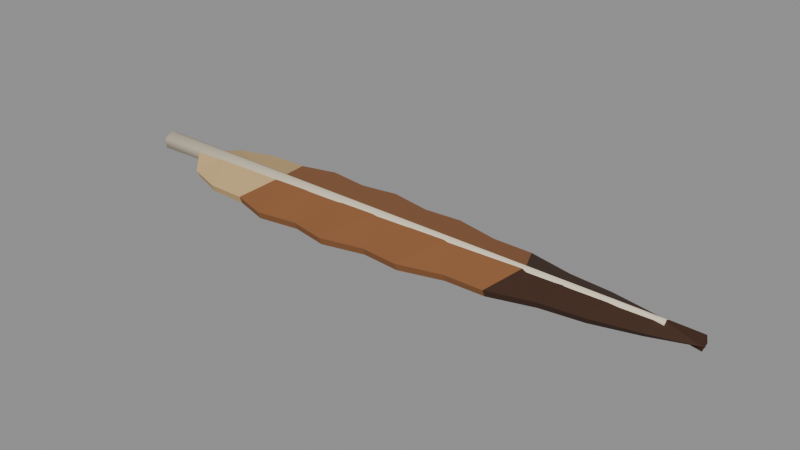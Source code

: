 # Source: v2_harpy_feather.blend  (saved by Blender 5.2.45; exported with 4.5.12 LTS)
import bpy
from mathutils import Matrix  # noqa: F401  (used for matrix-valued properties, if any)

bpy.ops.wm.read_factory_settings(use_empty=True)
scene = bpy.context.scene
scene.name = 'Scene'

# ---- materials (node trees are filled in below, after node groups)
mat_featherroot = bpy.data.materials.new('FeatherRoot')
mat_feathervane = bpy.data.materials.new('FeatherVane')
mat_feathertip = bpy.data.materials.new('FeatherTip')
mat_featherquill = bpy.data.materials.new('FeatherQuill')

# ---- material node trees
mat_featherroot.use_nodes = True; mat_featherroot.node_tree.nodes.clear()
_N = mat_featherroot.node_tree.nodes; _L = mat_featherroot.node_tree.links
n0 = _N.new('ShaderNodeBsdfPrincipled'); n0.name = 'Principled BSDF'; n0.location = (-200, 100)
n0.inputs[0].default_value = (0.5924, 0.3993, 0.1835, 1.0)
n0.inputs[2].default_value = 0.85
n0.inputs[10].default_value = 0.005
n1 = _N.new('ShaderNodeOutputMaterial'); n1.name = 'Material Output'; n1.location = (200, 100)
_L.new(n0.outputs[0], n1.inputs[0])
n1.is_active_output = True
mat_feathervane.use_nodes = True; mat_feathervane.node_tree.nodes.clear()
_N = mat_feathervane.node_tree.nodes; _L = mat_feathervane.node_tree.links
n0 = _N.new('ShaderNodeBsdfPrincipled'); n0.name = 'Principled BSDF'; n0.location = (-200, 100)
n0.inputs[0].default_value = (0.259, 0.1011, 0.03288, 1.0)
n0.inputs[2].default_value = 0.85
n0.inputs[10].default_value = 0.005
n1 = _N.new('ShaderNodeOutputMaterial'); n1.name = 'Material Output'; n1.location = (200, 100)
_L.new(n0.outputs[0], n1.inputs[0])
n1.is_active_output = True
mat_feathertip.use_nodes = True; mat_feathertip.node_tree.nodes.clear()
_N = mat_feathertip.node_tree.nodes; _L = mat_feathertip.node_tree.links
n0 = _N.new('ShaderNodeBsdfPrincipled'); n0.name = 'Principled BSDF'; n0.location = (-200, 100)
n0.inputs[0].default_value = (0.04299, 0.01518, 0.00456, 1.0)
n0.inputs[2].default_value = 0.85
n0.inputs[10].default_value = 0.005
n1 = _N.new('ShaderNodeOutputMaterial'); n1.name = 'Material Output'; n1.location = (200, 100)
_L.new(n0.outputs[0], n1.inputs[0])
n1.is_active_output = True
mat_featherquill.use_nodes = True; mat_featherquill.node_tree.nodes.clear()
_N = mat_featherquill.node_tree.nodes; _L = mat_featherquill.node_tree.links
n0 = _N.new('ShaderNodeBsdfPrincipled'); n0.name = 'Principled BSDF'; n0.location = (-200, 100)
n0.inputs[0].default_value = (0.82, 0.7227, 0.5356, 1.0)
n0.inputs[2].default_value = 0.85
n0.inputs[10].default_value = 0.005
n1 = _N.new('ShaderNodeOutputMaterial'); n1.name = 'Material Output'; n1.location = (200, 100)
_L.new(n0.outputs[0], n1.inputs[0])
n1.is_active_output = True

# ---- meshes
me_harpyfeathervane = bpy.data.meshes.new('HarpyFeatherVane')
me_harpyfeathervane.from_pydata([(-0.431, 0.00255, 0.00533), (-0.431, -0.00319, 0.004987), (-0.4311, -0.0003645, 0.01788), (-0.4009, 0.06005, -0.004345), (-0.3921, -0.04437, -0.001807), (-0.3691, -0.0002432, 0.01797), (-0.3517, 0.08263, -0.00814), (-0.3392, -0.06033, -0.004376), (-0.3072, -0.0001622, 0.018), (-0.291, 0.08397, -0.008356), (-0.2783, -0.06123, -0.004504), (-0.2458, -0.0001436, 0.018), (-0.2405, 0.1038, -0.01174), (-0.2248, -0.07545, -0.006927), (-0.1843, -0.0001334, 0.018), (-0.1731, 0.09299, -0.009896), (-0.159, -0.06768, -0.005594), (-0.1229, -0.0001309, 0.018), (-0.1186, 0.1055, -0.01205), (-0.1026, -0.07672, -0.007142), (-0.06139, -0.0001318, 0.018), (-0.04755, 0.08831, -0.0091), (-0.03422, -0.06433, -0.00503), (1.233e-05, -0.0001382, 0.018), (0.01068, 0.09408, -0.01009), (0.02489, -0.06851, -0.005756), (0.06151, -0.0001474, 0.018), (0.08339, 0.07383, -0.006641), (0.09446, -0.05399, -0.003296), (0.1229, -0.0001646, 0.018), (0.1453, 0.07294, -0.006505), (0.1563, -0.05342, -0.003231), (0.1844, -0.0001871, 0.018), (0.2185, 0.05209, -0.002984), (0.2261, -0.03852, -0.000766), (0.2459, -0.0002271, 0.01799), (0.2843, 0.04434, -0.001745), (0.2907, -0.03313, 5.227e-06), (0.3074, -0.0002799, 0.01799), (0.3558, 0.0275, 0.0007465), (0.3594, -0.02135, 0.001439), (0.3693, -0.0003274, 0.01794), (0.4307, 0.004692, 0.00367), (0.4306, -0.005119, 0.003071), (0.4311, -0.0003727, 0.01788), (-0.429, -0.00255, -0.00533), (-0.429, 0.00319, -0.004987), (-0.4289, 0.0003645, 0.006122), (-0.3999, 0.05577, -0.01551), (-0.391, -0.03902, -0.01249), (-0.3681, 0.0002432, 0.006027), (-0.3515, 0.07894, -0.01956), (-0.339, -0.056, -0.01557), (-0.3071, 0.0001622, 0.006003), (-0.2909, 0.08046, -0.01983), (-0.2782, -0.05715, -0.01579), (-0.2456, 0.0001436, 0.006002), (-0.2404, 0.1004, -0.02326), (-0.2247, -0.07155, -0.01827), (-0.1843, 0.0001334, 0.006001), (-0.1731, 0.08958, -0.0214), (-0.159, -0.06377, -0.01694), (-0.1228, 0.0001309, 0.006001), (-0.1185, 0.1022, -0.02356), (-0.1025, -0.07283, -0.0185), (-0.06147, 0.0001318, 0.006002), (-0.04766, 0.0848, -0.02058), (-0.03433, -0.06031, -0.01634), (-1.233e-05, 0.0001382, 0.006002), (0.01065, 0.09052, -0.02155), (0.02486, -0.0644, -0.01703), (0.06135, 0.0001474, 0.006002), (0.0832, 0.07003, -0.01802), (0.09428, -0.0496, -0.01446), (0.1228, 0.0001646, 0.006003), (0.1452, 0.06894, -0.01782), (0.1561, -0.04874, -0.01428), (0.1842, 0.0001871, 0.006004), (0.2181, 0.04759, -0.0141), (0.2258, -0.03324, -0.01154), (0.2456, 0.0002271, 0.006006), (0.284, 0.03918, -0.01257), (0.2905, -0.02701, -0.01031), (0.3069, 0.0002799, 0.006011), (0.355, 0.02052, -0.008979), (0.3587, -0.01323, -0.007367), (0.3678, 0.0003274, 0.006058), (0.4293, -0.004692, -0.00367), (0.4294, 0.005119, -0.003071), (0.4289, 0.0003727, 0.006123), (-0.5001, 3.284e-08, 0.022), (0.38, -3.349e-08, 0.018), (-0.5001, 0.01386, 0.014), (0.38, 0.005196, 0.015), (-0.4999, 0.01386, -0.002), (0.38, 0.005196, 0.009), (-0.4999, 3.378e-08, -0.01), (0.38, -3.313e-08, 0.006), (-0.4999, -0.01386, -0.002), (0.38, -0.005196, 0.009), (-0.5001, -0.01386, 0.014), (0.38, -0.005196, 0.015)], [], [(0, 2, 5, 3), (2, 1, 4, 5), (3, 5, 8, 6), (5, 4, 7, 8), (6, 8, 11, 9), (8, 7, 10, 11), (9, 11, 14, 12), (11, 10, 13, 14), (12, 14, 17, 15), (14, 13, 16, 17), (15, 17, 20, 18), (17, 16, 19, 20), (18, 20, 23, 21), (20, 19, 22, 23), (21, 23, 26, 24), (23, 22, 25, 26), (24, 26, 29, 27), (26, 25, 28, 29), (27, 29, 32, 30), (29, 28, 31, 32), (30, 32, 35, 33), (32, 31, 34, 35), (33, 35, 38, 36), (35, 34, 37, 38), (36, 38, 41, 39), (38, 37, 40, 41), (39, 41, 44, 42), (41, 40, 43, 44), (45, 48, 50, 47), (47, 50, 49, 46), (48, 51, 53, 50), (50, 53, 52, 49), (51, 54, 56, 53), (53, 56, 55, 52), (54, 57, 59, 56), (56, 59, 58, 55), (57, 60, 62, 59), (59, 62, 61, 58), (60, 63, 65, 62), (62, 65, 64, 61), (63, 66, 68, 65), (65, 68, 67, 64), (66, 69, 71, 68), (68, 71, 70, 67), (69, 72, 74, 71), (71, 74, 73, 70), (72, 75, 77, 74), (74, 77, 76, 73), (75, 78, 80, 77), (77, 80, 79, 76), (78, 81, 83, 80), (80, 83, 82, 79), (81, 84, 86, 83), (83, 86, 85, 82), (84, 87, 89, 86), (86, 89, 88, 85), (0, 3, 48, 45), (2, 0, 45, 47), (1, 2, 47, 46), (4, 1, 46, 49), (3, 6, 51, 48), (7, 4, 49, 52), (6, 9, 54, 51), (10, 7, 52, 55), (9, 12, 57, 54), (13, 10, 55, 58), (12, 15, 60, 57), (16, 13, 58, 61), (15, 18, 63, 60), (19, 16, 61, 64), (18, 21, 66, 63), (22, 19, 64, 67), (21, 24, 69, 66), (25, 22, 67, 70), (24, 27, 72, 69), (28, 25, 70, 73), (27, 30, 75, 72), (31, 28, 73, 76), (30, 33, 78, 75), (34, 31, 76, 79), (33, 36, 81, 78), (37, 34, 79, 82), (36, 39, 84, 81), (40, 37, 82, 85), (39, 42, 87, 84), (42, 44, 89, 87), (43, 40, 85, 88), (44, 43, 88, 89), (90, 91, 93, 92), (92, 93, 95, 94), (94, 95, 97, 96), (96, 97, 99, 98), (93, 91, 101, 99, 97, 95), (98, 99, 101, 100), (100, 101, 91, 90), (90, 92, 94, 96, 98, 100)])
me_harpyfeathervane.polygons.foreach_set('use_smooth', [0, 0, 0, 0, 0, 0, 0, 0, 0, 0, 0, 0, 0, 0, 0, 0, 0, 0, 0, 0, 0, 0, 0, 0, 0, 0, 0, 0, 0, 0, 0, 0, 0, 0, 0, 0, 0, 0, 0, 0, 0, 0, 0, 0, 0, 0, 0, 0, 0, 0, 0, 0, 0, 0, 0, 0, 0, 0, 0, 0, 0, 0, 0, 0, 0, 0, 0, 0, 0, 0, 0, 0, 0, 0, 0, 0, 0, 0, 0, 0, 0, 0, 0, 0, 0, 0, 0, 0, 1, 1, 1, 1, 1, 1, 1, 1])
me_harpyfeathervane.polygons.foreach_set('material_index', [0, 0, 0, 0, 0, 0, 1, 1, 1, 1, 1, 1, 1, 1, 1, 1, 1, 1, 1, 1, 2, 2, 2, 2, 2, 2, 2, 2, 0, 0, 0, 0, 0, 0, 1, 1, 1, 1, 1, 1, 1, 1, 1, 1, 1, 1, 1, 1, 2, 2, 2, 2, 2, 2, 2, 2, 0, 0, 0, 0, 0, 0, 0, 0, 1, 1, 1, 1, 1, 1, 1, 1, 1, 1, 1, 1, 1, 1, 2, 2, 2, 2, 2, 2, 2, 2, 2, 2, 3, 3, 3, 3, 3, 3, 3, 3])
_uv = me_harpyfeathervane.uv_layers.new(name='UVMap')
_uv.uv.foreach_set('vector', [0.0, 0.0, 0.0, 0.0, 0.0, 0.0, 0.0, 0.0, 0.0, 0.0, 0.0, 0.0, 0.0, 0.0, 0.0, 0.0, 0.0, 0.0, 0.0, 0.0, 0.0, 0.0, 0.0, 0.0, 0.0, 0.0, 0.0, 0.0, 0.0, 0.0, 0.0, 0.0, 0.0, 0.0, 0.0, 0.0, 0.0, 0.0, 0.0, 0.0, 0.0, 0.0, 0.0, 0.0, 0.0, 0.0, 0.0, 0.0, 0.0, 0.0, 0.0, 0.0, 0.0, 0.0, 0.0, 0.0, 0.0, 0.0, 0.0, 0.0, 0.0, 0.0, 0.0, 0.0, 0.0, 0.0, 0.0, 0.0, 0.0, 0.0, 0.0, 0.0, 0.0, 0.0, 0.0, 0.0, 0.0, 0.0, 0.0, 0.0, 0.0, 0.0, 0.0, 0.0, 0.0, 0.0, 0.0, 0.0, 0.0, 0.0, 0.0, 0.0, 0.0, 0.0, 0.0, 0.0, 0.0, 0.0, 0.0, 0.0, 0.0, 0.0, 0.0, 0.0, 0.0, 0.0, 0.0, 0.0, 0.0, 0.0, 0.0, 0.0, 0.0, 0.0, 0.0, 0.0, 0.0, 0.0, 0.0, 0.0, 0.0, 0.0, 0.0, 0.0, 0.0, 0.0, 0.0, 0.0, 0.0, 0.0, 0.0, 0.0, 0.0, 0.0, 0.0, 0.0, 0.0, 0.0, 0.0, 0.0, 0.0, 0.0, 0.0, 0.0, 0.0, 0.0, 0.0, 0.0, 0.0, 0.0, 0.0, 0.0, 0.0, 0.0, 0.0, 0.0, 0.0, 0.0, 0.0, 0.0, 0.0, 0.0, 0.0, 0.0, 0.0, 0.0, 0.0, 0.0, 0.0, 0.0, 0.0, 0.0, 0.0, 0.0, 0.0, 0.0, 0.0, 0.0, 0.0, 0.0, 0.0, 0.0, 0.0, 0.0, 0.0, 0.0, 0.0, 0.0, 0.0, 0.0, 0.0, 0.0, 0.0, 0.0, 0.0, 0.0, 0.0, 0.0, 0.0, 0.0, 0.0, 0.0, 0.0, 0.0, 0.0, 0.0, 0.0, 0.0, 0.0, 0.0, 0.0, 0.0, 0.0, 0.0, 0.0, 0.0, 0.0, 0.0, 0.0, 0.0, 0.0, 0.0, 0.0, 0.0, 0.0, 0.0, 0.0, 0.0, 0.0, 0.0, 0.0, 0.0, 0.0, 0.0, 0.0, 0.0, 0.0, 0.0, 0.0, 0.0, 0.0, 0.0, 0.0, 0.0, 0.0, 0.0, 0.0, 0.0, 0.0, 0.0, 0.0, 0.0, 0.0, 0.0, 0.0, 0.0, 0.0, 0.0, 0.0, 0.0, 0.0, 0.0, 0.0, 0.0, 0.0, 0.0, 0.0, 0.0, 0.0, 0.0, 0.0, 0.0, 0.0, 0.0, 0.0, 0.0, 0.0, 0.0, 0.0, 0.0, 0.0, 0.0, 0.0, 0.0, 0.0, 0.0, 0.0, 0.0, 0.0, 0.0, 0.0, 0.0, 0.0, 0.0, 0.0, 0.0, 0.0, 0.0, 0.0, 0.0, 0.0, 0.0, 0.0, 0.0, 0.0, 0.0, 0.0, 0.0, 0.0, 0.0, 0.0, 0.0, 0.0, 0.0, 0.0, 0.0, 0.0, 0.0, 0.0, 0.0, 0.0, 0.0, 0.0, 0.0, 0.0, 0.0, 0.0, 0.0, 0.0, 0.0, 0.0, 0.0, 0.0, 0.0, 0.0, 0.0, 0.0, 0.0, 0.0, 0.0, 0.0, 0.0, 0.0, 0.0, 0.0, 0.0, 0.0, 0.0, 0.0, 0.0, 0.0, 0.0, 0.0, 0.0, 0.0, 0.0, 0.0, 0.0, 0.0, 0.0, 0.0, 0.0, 0.0, 0.0, 0.0, 0.0, 0.0, 0.0, 0.0, 0.0, 0.0, 0.0, 0.0, 0.0, 0.0, 0.0, 0.0, 0.0, 0.0, 0.0, 0.0, 0.0, 0.0, 0.0, 0.0, 0.0, 0.0, 0.0, 0.0, 0.0, 0.0, 0.0, 0.0, 0.0, 0.0, 0.0, 0.0, 0.0, 0.0, 0.0, 0.0, 0.0, 0.0, 0.0, 0.0, 0.0, 0.0, 0.0, 0.0, 0.0, 0.0, 0.0, 0.0, 0.0, 0.0, 0.0, 0.0, 0.0, 0.0, 0.0, 0.0, 0.0, 0.0, 0.0, 0.0, 0.0, 0.0, 0.0, 0.0, 0.0, 0.0, 0.0, 0.0, 0.0, 0.0, 0.0, 0.0, 0.0, 0.0, 0.0, 0.0, 0.0, 0.0, 0.0, 0.0, 0.0, 0.0, 0.0, 0.0, 0.0, 0.0, 0.0, 0.0, 0.0, 0.0, 0.0, 0.0, 0.0, 0.0, 0.0, 0.0, 0.0, 0.0, 0.0, 0.0, 0.0, 0.0, 0.0, 0.0, 0.0, 0.0, 0.0, 0.0, 0.0, 0.0, 0.0, 0.0, 0.0, 0.0, 0.0, 0.0, 0.0, 0.0, 0.0, 0.0, 0.0, 0.0, 0.0, 0.0, 0.0, 0.0, 0.0, 0.0, 0.0, 0.0, 0.0, 0.0, 0.0, 0.0, 0.0, 0.0, 0.0, 0.0, 0.0, 0.0, 0.0, 0.0, 0.0, 0.0, 0.0, 0.0, 0.0, 0.0, 0.0, 0.0, 0.0, 0.0, 0.0, 0.0, 0.0, 0.0, 0.0, 0.0, 0.0, 0.0, 0.0, 0.0, 0.0, 0.0, 0.0, 0.0, 0.0, 0.0, 0.0, 0.0, 0.0, 0.0, 0.0, 0.0, 0.0, 0.0, 0.0, 0.0, 0.0, 0.0, 0.0, 0.0, 0.0, 0.0, 0.0, 0.0, 0.0, 0.0, 0.0, 0.0, 0.0, 0.0, 0.0, 0.0, 0.0, 0.0, 0.0, 0.0, 0.0, 0.0, 0.0, 0.0, 0.0, 0.0, 0.0, 0.0, 0.0, 0.0, 0.0, 0.0, 0.0, 0.0, 0.0, 0.0, 0.0, 0.0, 0.0, 0.0, 0.0, 0.0, 0.0, 0.0, 0.0, 0.0, 0.0, 0.0, 0.0, 0.0, 0.0, 0.0, 0.0, 0.0, 0.0, 0.0, 0.0, 0.0, 0.0, 0.0, 0.0, 0.0, 0.0, 0.0, 0.0, 0.0, 0.0, 0.0, 0.0, 0.0, 0.0, 0.0, 0.0, 0.0, 0.0, 0.0, 0.0, 0.0, 0.0, 0.0, 0.0, 0.0, 0.0, 0.0, 0.0, 0.0, 0.0, 0.0, 0.0, 0.0, 0.0, 0.0, 0.0, 0.0, 0.0, 0.0, 0.0, 0.0, 0.0, 0.0, 0.0, 0.0, 0.0, 0.0, 0.0, 0.0, 0.0, 0.0, 0.0, 0.0, 0.0, 0.0, 0.0, 0.0, 0.0, 0.0, 0.0, 0.0, 0.0, 0.0, 0.0, 0.0, 0.0, 0.0, 0.0, 0.0, 0.0, 0.0, 0.0, 0.0, 0.0, 0.0, 0.0, 0.0, 0.0, 0.0, 0.0, 0.0, 0.0, 0.0, 0.0, 0.0, 0.0, 0.0, 0.0, 0.0, 0.0, 0.0, 0.0, 0.0, 0.0, 0.0, 0.0, 0.0, 0.0, 0.0, 0.0, 0.0, 0.0, 0.0, 0.0, 1.0, 0.5, 1.0, 1.0, 0.8333, 1.0, 0.8333, 0.5, 0.8333, 0.5, 0.8333, 1.0, 0.6667, 1.0, 0.6667, 0.5, 0.6667, 0.5, 0.6667, 1.0, 0.5, 1.0, 0.5, 0.5, 0.5, 0.5, 0.5, 1.0, 0.3333, 1.0, 0.3333, 0.5, 0.4578, 0.37, 0.25, 0.49, 0.04215, 0.37, 0.04215, 0.13, 0.25, 0.01, 0.4578, 0.13, 0.3333, 0.5, 0.3333, 1.0, 0.1667, 1.0, 0.1667, 0.5, 0.1667, 0.5, 0.1667, 1.0, -8.941e-08, 1.0, -8.941e-08, 0.5, 0.75, 0.49, 0.9578, 0.37, 0.9578, 0.13, 0.75, 0.01, 0.5422, 0.13, 0.5422, 0.37])
me_harpyfeathervane.materials.append(mat_featherroot)
me_harpyfeathervane.materials.append(mat_feathervane)
me_harpyfeathervane.materials.append(mat_feathertip)
me_harpyfeathervane.materials.append(mat_featherquill)
me_harpyfeathervane.update()

# ---- objects
ob_v2harpyfeather = bpy.data.objects.new('V2HarpyFeather', me_harpyfeathervane)

# ---- transforms, parenting, visibility, modifiers, constraints
ob_v2harpyfeather.location = (0.0, 0.0, 0.0)
_vg = ob_v2harpyfeather.vertex_groups.new(name='feather')

# ---- collection membership
scene.collection.objects.link(ob_v2harpyfeather)

# ---- scene / render settings (as saved in the file)
scene.frame_start = 1; scene.frame_end = 250; scene.frame_set(1)
scene.render.engine = 'BLENDER_EEVEE_NEXT'
scene.render.bake_bias = 0.0
scene.render.bake_samples = 0
scene.render.compositor_device = 'GPU'
scene.eevee.use_volume_custom_range = False
scene.eevee.fast_gi_thickness_near = 0.1
scene.eevee.fast_gi_thickness_far = 0.0
scene.eevee.ray_tracing_options.screen_trace_thickness = 0.1
bpy.context.view_layer.update()

# ---- added for rendering (the .blend has no active camera and no usable light): camera, sun + grey world if the file has none
cam_auto = bpy.data.cameras.new('AutoCamera')
cam_auto.lens = 50.0
cam_auto.sensor_width = 36.0
cam_auto.clip_end = 1000.0
ob_auto_camera = bpy.data.objects.new('AutoCamera', cam_auto)
scene.collection.objects.link(ob_auto_camera)
ob_auto_camera.location = (0.8445, -1.04036, 0.702404)
ob_auto_camera.rotation_euler = (1.09748, -7.21219e-08, 0.694738)
scene.camera = ob_auto_camera
light_auto_sun = bpy.data.lights.new('AutoSun', 'SUN')
light_auto_sun.energy = 3.0
light_auto_sun.angle = 0.0523599
ob_auto_sun = bpy.data.objects.new('AutoSun', light_auto_sun)
scene.collection.objects.link(ob_auto_sun)
ob_auto_sun.rotation_euler = (0.872665, 0.174533, 0.523599)
if scene.world is None:
    world_auto = bpy.data.worlds.new('AutoWorld')
    world_auto.color = (0.3, 0.3, 0.3)
    scene.world = world_auto
bpy.context.view_layer.update()

